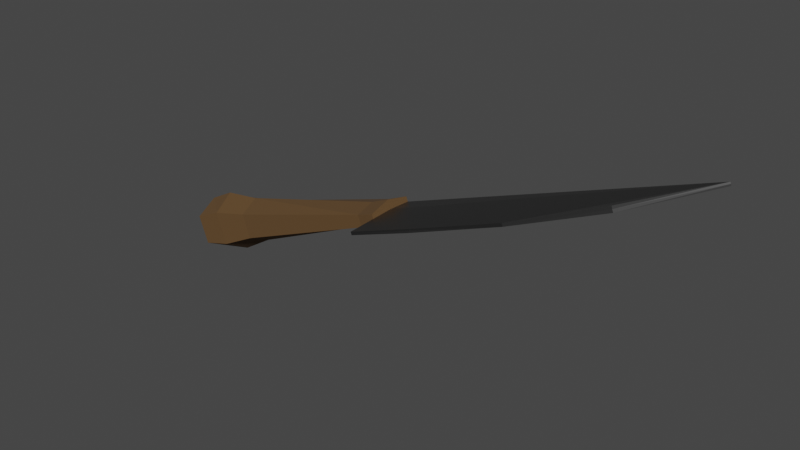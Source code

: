 # Source: knife.blend  (saved by Blender 2.92.15; exported with 4.5.12 LTS)
import bpy
from mathutils import Matrix  # noqa: F401  (used for matrix-valued properties, if any)

bpy.ops.wm.read_factory_settings(use_empty=True)
scene = bpy.context.scene
scene.name = 'Scene'

# ---- collections
col_collection = bpy.data.collections.new('Collection'); scene.collection.children.link(col_collection)

# ---- materials (node trees are filled in below, after node groups)
mat_material = bpy.data.materials.new('Material')
mat_material.alpha_threshold = 0.0
mat_material.use_transparent_shadow = False
mat_material.line_color = (0.0, 0.0, 0.0, 1.0)
mat_material_001 = bpy.data.materials.new('Material.001')
mat_material_001.use_transparent_shadow = False

# ---- material node trees
mat_material.use_nodes = True; mat_material.node_tree.nodes.clear()
_N = mat_material.node_tree.nodes; _L = mat_material.node_tree.links
n0 = _N.new('ShaderNodeOutputMaterial'); n0.name = 'Material Output'; n0.location = (300, 300)
n1 = _N.new('ShaderNodeBsdfPrincipled'); n1.name = 'Principled BSDF'; n1.location = (10, 300)
n1.distribution = 'GGX'
n1.subsurface_method = 'BURLEY'
n1.inputs[0].default_value = (0.1706, 0.1706, 0.1706, 1.0)
n1.inputs[1].default_value = 1.0
n1.inputs[2].default_value = 0.4
n1.inputs[3].default_value = 1.45
n1.inputs[27].default_value = (0.0, 0.0, 0.0, 1.0)
n1.inputs[28].default_value = 1.0
_L.new(n1.outputs[0], n0.inputs[0])
n0.is_active_output = True
mat_material_001.use_nodes = True; mat_material_001.node_tree.nodes.clear()
_N = mat_material_001.node_tree.nodes; _L = mat_material_001.node_tree.links
n0 = _N.new('ShaderNodeBsdfPrincipled'); n0.name = 'Principled BSDF'; n0.location = (10, 300)
n0.distribution = 'GGX'
n0.subsurface_method = 'BURLEY'
n0.inputs[0].default_value = (0.1128, 0.05915, 0.01967, 1.0)
n0.inputs[2].default_value = 1.0
n0.inputs[3].default_value = 1.45
n0.inputs[27].default_value = (0.0, 0.0, 0.0, 1.0)
n0.inputs[28].default_value = 1.0
n1 = _N.new('ShaderNodeOutputMaterial'); n1.name = 'Material Output'; n1.location = (300, 300)
_L.new(n0.outputs[0], n1.inputs[0])
n1.is_active_output = True

# ---- world
world_world = bpy.data.worlds.new('World'); scene.world = world_world
world_world.use_nodes = True; world_world.node_tree.nodes.clear()
_N = world_world.node_tree.nodes; _L = world_world.node_tree.links
n0 = _N.new('ShaderNodeOutputWorld'); n0.name = 'World Output'; n0.location = (300, 300)
n1 = _N.new('ShaderNodeBackground'); n1.name = 'Background'; n1.location = (10, 300)
n1.inputs[0].default_value = (0.05088, 0.05088, 0.05088, 1.0)
_L.new(n1.outputs[0], n0.inputs[0])
n0.is_active_output = True
world_world.color = (0.05088, 0.05088, 0.05088)
world_world.use_sun_shadow = False
world_world.sun_shadow_jitter_overblur = 0.0

# ---- meshes
me_cube = bpy.data.meshes.new('Cube')
me_cube.from_pydata([(4.101, 0.6337, 1.679), (4.101, -0.6075, 1.679), (-2.417, 0.2882, -0.7065), (-2.417, -0.262, -0.7065), (4.221, 0.6337, 1.35), (4.221, -0.6075, 1.35), (-2.306, 0.2882, -1.013), (-2.306, -0.262, -1.013), (4.161, -0.6075, 1.514), (-2.362, 0.2882, -0.8596), (-2.362, -0.262, -0.8596), (4.161, 0.6337, 1.514), (4.053, 0.01314, 1.809), (-2.262, 0.01314, -1.134), (-2.461, 0.01314, -0.5855), (4.268, 0.01314, 1.219), (8.099, -1.205, 2.948), (-2.362, 0.01314, -0.8596), (-1.809, -0.632, -1.065), (-2.071, 0.6583, -0.3471), (-1.809, 0.6583, -1.065), (-2.071, -0.632, -0.3471), (-1.94, -0.632, -0.7062), (-1.94, 0.6583, -0.7062), (-2.174, 0.01314, -0.06345), (-1.706, 0.01314, -1.349), (-1.076, 0.6327, -0.8636), (-1.379, -0.6065, -0.03011), (-0.9563, 0.01314, -1.193), (-1.076, -0.6065, -0.8636), (-1.379, 0.6327, -0.03011), (-1.228, -0.6065, -0.4469), (-1.228, 0.6327, -0.4469), (-1.499, 0.01314, 0.299), (-0.2032, 0.5671, -0.4231), (-0.4276, -0.5408, 0.1935), (-0.1145, 0.01314, -0.6666), (-0.2032, -0.5408, -0.4231), (-0.4276, 0.5671, 0.1935), (-0.3154, -0.5408, -0.1148), (-0.3154, 0.5671, -0.1148), (-0.5162, 0.01314, 0.437), (3.715, 0.5671, 1.186), (3.608, -0.5408, 1.48), (3.758, 0.01314, 1.07), (3.715, -0.5408, 1.186), (3.608, 0.5671, 1.48), (3.662, -0.5408, 1.333), (3.662, 0.5671, 1.333), (3.566, 0.01314, 1.596), (4.161, -0.6075, 1.514), (4.175, -0.6075, 1.475), (4.135, 0.01314, 1.585), (4.146, -0.6075, 1.554), (4.186, 0.01314, 1.444), (4.161, 0.6337, 1.514), (4.146, 0.6337, 1.554), (4.175, 0.6337, 1.475), (8.113, -1.205, 2.909), (10.13, -0.5384, 3.766), (8.085, -1.205, 2.987), (10.18, -0.5384, 3.625), (11.93, 0.6337, 4.341), (11.91, 0.6337, 4.38), (11.94, 0.6337, 4.301), (10.15, -0.5384, 3.696), (4.161, -1.391, 1.514), (4.175, -1.391, 1.475), (4.146, -1.391, 1.554), (5.787, -1.354, 2.151), (5.802, -1.354, 2.112), (5.826, -1.379, 2.076)], [], [(23, 20, 6, 9), (17, 9, 6, 13), (44, 42, 4, 15), (22, 21, 3, 10), (24, 19, 2, 14), (8, 5, 51, 50), (1, 8, 50, 53), (18, 22, 10, 7), (14, 2, 9, 17), (19, 23, 9, 2), (3, 14, 17, 10), (15, 4, 57, 54), (5, 15, 54, 51), (21, 24, 14, 3), (45, 44, 15, 5), (10, 17, 13, 7), (7, 13, 25, 18), (27, 33, 24, 21), (30, 32, 23, 19), (29, 31, 22, 18), (33, 30, 19, 24), (31, 27, 21, 22), (13, 6, 20, 25), (32, 26, 20, 23), (40, 34, 26, 32), (39, 35, 27, 31), (41, 38, 30, 33), (37, 39, 31, 29), (38, 40, 32, 30), (35, 41, 33, 27), (18, 25, 28, 29), (25, 20, 26, 28), (43, 49, 41, 35), (46, 48, 40, 38), (45, 47, 39, 37), (49, 46, 38, 41), (47, 43, 35, 39), (48, 42, 34, 40), (29, 28, 36, 37), (28, 26, 34, 36), (11, 4, 42, 48), (8, 1, 43, 47), (12, 0, 46, 49), (5, 8, 47, 45), (0, 11, 48, 46), (1, 12, 49, 43), (37, 36, 44, 45), (36, 34, 42, 44), (54, 57, 64, 61, 58, 71, 67, 51), (52, 53, 68, 69, 60, 59, 63, 56), (11, 0, 56, 55), (4, 11, 55, 57), (12, 1, 53, 52), (0, 12, 52, 56), (65, 62, 63, 59), (61, 64, 62, 65), (58, 61, 65, 16), (16, 65, 59, 60), (57, 55, 62, 64), (55, 56, 63, 62), (66, 67, 71, 70), (68, 66, 70, 69), (53, 50, 66, 68), (50, 51, 67, 66), (16, 60, 69, 70), (58, 16, 70, 71)])
me_cube.polygons.foreach_set('material_index', [1, 1, 1, 1, 1, 1, 1, 1, 1, 1, 1, 1, 1, 1, 1, 1, 1, 1, 1, 1, 1, 1, 1, 1, 1, 1, 1, 1, 1, 1, 1, 1, 1, 1, 1, 1, 1, 1, 1, 1, 1, 1, 1, 1, 1, 1, 1, 1, 0, 0, 1, 1, 1, 1, 0, 0, 0, 0, 0, 0, 0, 0, 0, 0, 0, 0])
_uv = me_cube.uv_layers.new(name='UVMap')
_uv.uv.foreach_set('vector', [0.75, 0.7277, 0.875, 0.7277, 0.875, 0.75, 0.75, 0.75, 0.5, 0.875, 0.625, 0.875, 0.625, 1.0, 0.5, 1.0, 0.5, 0.2236, 0.625, 0.2236, 0.625, 0.25, 0.5, 0.25, 0.25, 0.7277, 0.375, 0.7277, 0.375, 0.75, 0.25, 0.75, 0.5, 0.7277, 0.625, 0.7277, 0.625, 0.75, 0.5, 0.75, 0.25, 0.5, 0.125, 0.5, 0.125, 0.5, 0.25, 0.5, 0.375, 0.5, 0.25, 0.5, 0.25, 0.5, 0.375, 0.5, 0.125, 0.7277, 0.25, 0.7277, 0.25, 0.75, 0.125, 0.75, 0.5, 0.75, 0.625, 0.75, 0.625, 0.875, 0.5, 0.875, 0.625, 0.7277, 0.75, 0.7277, 0.75, 0.75, 0.625, 0.75, 0.375, 0.75, 0.5, 0.75, 0.5, 0.875, 0.375, 0.875, 0.5, 0.25, 0.625, 0.25, 0.625, 0.25, 0.5, 0.25, 0.375, 0.25, 0.5, 0.25, 0.5, 0.25, 0.375, 0.25, 0.375, 0.7277, 0.5, 0.7277, 0.5, 0.75, 0.375, 0.75, 0.375, 0.2236, 0.5, 0.2236, 0.5, 0.25, 0.375, 0.25, 0.375, 0.875, 0.5, 0.875, 0.5, 1.0, 0.375, 1.0, 0.375, 0.0, 0.5, 0.0, 0.5, 0.02231, 0.375, 0.02231, 0.375, 0.69, 0.5, 0.69, 0.5, 0.7277, 0.375, 0.7277, 0.625, 0.69, 0.75, 0.69, 0.75, 0.7277, 0.625, 0.7277, 0.125, 0.69, 0.25, 0.69, 0.25, 0.7277, 0.125, 0.7277, 0.5, 0.69, 0.625, 0.69, 0.625, 0.7277, 0.5, 0.7277, 0.25, 0.69, 0.375, 0.69, 0.375, 0.7277, 0.25, 0.7277, 0.5, 0.0, 0.625, 0.0, 0.625, 0.02231, 0.5, 0.02231, 0.75, 0.69, 0.875, 0.69, 0.875, 0.7277, 0.75, 0.7277, 0.75, 0.6417, 0.875, 0.6417, 0.875, 0.69, 0.75, 0.69, 0.25, 0.6417, 0.375, 0.6417, 0.375, 0.69, 0.25, 0.69, 0.5, 0.6417, 0.625, 0.6417, 0.625, 0.69, 0.5, 0.69, 0.125, 0.6417, 0.25, 0.6417, 0.25, 0.69, 0.125, 0.69, 0.625, 0.6417, 0.75, 0.6417, 0.75, 0.69, 0.625, 0.69, 0.375, 0.6417, 0.5, 0.6417, 0.5, 0.69, 0.375, 0.69, 0.375, 0.02231, 0.5, 0.02231, 0.5, 0.06002, 0.375, 0.06002, 0.5, 0.02231, 0.625, 0.02231, 0.625, 0.06002, 0.5, 0.06002, 0.375, 0.5264, 0.5, 0.5264, 0.5, 0.6417, 0.375, 0.6417, 0.625, 0.5264, 0.75, 0.5264, 0.75, 0.6417, 0.625, 0.6417, 0.125, 0.5264, 0.25, 0.5264, 0.25, 0.6417, 0.125, 0.6417, 0.5, 0.5264, 0.625, 0.5264, 0.625, 0.6417, 0.5, 0.6417, 0.25, 0.5264, 0.375, 0.5264, 0.375, 0.6417, 0.25, 0.6417, 0.75, 0.5264, 0.875, 0.5264, 0.875, 0.6417, 0.75, 0.6417, 0.375, 0.06002, 0.5, 0.06002, 0.5, 0.1083, 0.375, 0.1083, 0.5, 0.06002, 0.625, 0.06002, 0.625, 0.1083, 0.5, 0.1083, 0.75, 0.5, 0.875, 0.5, 0.875, 0.5264, 0.75, 0.5264, 0.25, 0.5, 0.375, 0.5, 0.375, 0.5264, 0.25, 0.5264, 0.5, 0.5, 0.625, 0.5, 0.625, 0.5264, 0.5, 0.5264, 0.125, 0.5, 0.25, 0.5, 0.25, 0.5264, 0.125, 0.5264, 0.625, 0.5, 0.75, 0.5, 0.75, 0.5264, 0.625, 0.5264, 0.375, 0.5, 0.5, 0.5, 0.5, 0.5264, 0.375, 0.5264, 0.375, 0.1083, 0.5, 0.1083, 0.5, 0.2236, 0.375, 0.2236, 0.5, 0.1083, 0.625, 0.1083, 0.625, 0.2236, 0.5, 0.2236, 0.5, 0.25, 0.625, 0.25, 0.625, 0.25, 0.5, 0.25, 0.375, 0.25, 0.375, 0.25, 0.375, 0.25, 0.375, 0.25, 0.5, 0.5, 0.375, 0.5, 0.375, 0.5, 0.375, 0.5, 0.375, 0.5, 0.5, 0.5, 0.625, 0.5, 0.625, 0.5, 0.75, 0.5, 0.625, 0.5, 0.625, 0.5, 0.75, 0.5, 0.875, 0.5, 0.75, 0.5, 0.75, 0.5, 0.875, 0.5, 0.5, 0.5, 0.375, 0.5, 0.375, 0.5, 0.5, 0.5, 0.625, 0.5, 0.5, 0.5, 0.5, 0.5, 0.625, 0.5, 0.5, 0.375, 0.625, 0.375, 0.625, 0.5, 0.5, 0.5, 0.5, 0.25, 0.625, 0.25, 0.625, 0.375, 0.5, 0.375, 0.375, 0.25, 0.5, 0.25, 0.5, 0.375, 0.375, 0.375, 0.375, 0.375, 0.5, 0.375, 0.5, 0.5, 0.375, 0.5, 0.875, 0.5, 0.75, 0.5, 0.75, 0.5, 0.875, 0.5, 0.75, 0.5, 0.625, 0.5, 0.625, 0.5, 0.75, 0.5, 0.25, 0.5, 0.125, 0.5, 0.125, 0.5, 0.25, 0.5, 0.375, 0.5, 0.25, 0.5, 0.25, 0.5, 0.375, 0.5, 0.375, 0.5, 0.25, 0.5, 0.25, 0.5, 0.375, 0.5, 0.25, 0.5, 0.125, 0.5, 0.125, 0.5, 0.25, 0.5, 0.375, 0.375, 0.375, 0.5, 0.375, 0.5, 0.375, 0.375, 0.375, 0.25, 0.375, 0.375, 0.375, 0.375, 0.375, 0.25])
me_cube.materials.append(mat_material)
me_cube.materials.append(mat_material_001)
me_cube.use_remesh_preserve_volume = False
me_cube.use_remesh_preserve_attributes = False
me_cube.use_mirror_vertex_groups = False
me_cube.update()

# ---- objects
ob_cube = bpy.data.objects.new('Cube', me_cube)

# ---- transforms, parenting, visibility, modifiers, constraints
ob_cube.location = (0.0, 0.0, 0.0)
ob_cube.lock_rotations_4d = False
ob_cube.empty_display_type = 'ARROWS'
ob_cube.lineart.crease_threshold = 0.0

# ---- collection membership
col_collection.objects.link(ob_cube)

# ---- scene / render settings (as saved in the file)
scene.frame_start = 1; scene.frame_end = 250; scene.frame_set(1)
scene.render.engine = 'BLENDER_EEVEE_NEXT'
scene.cycles.use_denoising = False
scene.cycles.samples = 128
scene.cycles.sampling_pattern = 'TABULATED_SOBOL'
scene.cycles.use_adaptive_sampling = False
scene.cycles.use_light_tree = False
scene.view_settings.view_transform = 'Filmic'
bpy.context.view_layer.update()

# ---- added for rendering (the .blend has no active camera and no usable light): camera, sun
cam_auto = bpy.data.cameras.new('AutoCamera')
cam_auto.lens = 50.0
cam_auto.sensor_width = 36.0
cam_auto.clip_end = 1000.0
ob_auto_camera = bpy.data.objects.new('AutoCamera', cam_auto)
scene.collection.objects.link(ob_auto_camera)
ob_auto_camera.location = (19.2043, -17.7242, 13.0875)
ob_auto_camera.rotation_euler = (1.09748, -7.21219e-08, 0.694738)
scene.camera = ob_auto_camera
light_auto_sun = bpy.data.lights.new('AutoSun', 'SUN')
light_auto_sun.energy = 3.0
light_auto_sun.angle = 0.0523599
ob_auto_sun = bpy.data.objects.new('AutoSun', light_auto_sun)
scene.collection.objects.link(ob_auto_sun)
ob_auto_sun.rotation_euler = (0.872665, 0.174533, 0.523599)
bpy.context.view_layer.update()
